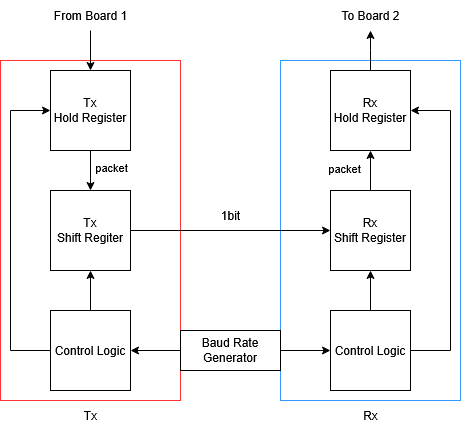

The diagram above was exported from draw.io. Its source (the exported page's mxGraphModel, read from the mxfile embedded in the PNG):
<mxGraphModel dx="1042" dy="571" grid="1" gridSize="10" guides="1" tooltips="1" connect="1" arrows="1" fold="1" page="1" pageScale="1" pageWidth="850" pageHeight="1100" math="0" shadow="0">
  <root>
    <mxCell id="0" />
    <mxCell id="1" parent="0" />
    <mxCell id="iFU5E_qRomBqgdKdq5jc-30" value="" style="rounded=0;whiteSpace=wrap;html=1;fillColor=none;strokeColor=#FF3333;" vertex="1" parent="1">
      <mxGeometry x="150" y="70" width="180" height="340" as="geometry" />
    </mxCell>
    <mxCell id="iFU5E_qRomBqgdKdq5jc-33" value="" style="rounded=0;whiteSpace=wrap;html=1;fillColor=none;strokeColor=#3399FF;" vertex="1" parent="1">
      <mxGeometry x="430" y="70" width="180" height="340" as="geometry" />
    </mxCell>
    <mxCell id="iFU5E_qRomBqgdKdq5jc-11" style="edgeStyle=orthogonalEdgeStyle;rounded=0;orthogonalLoop=1;jettySize=auto;html=1;entryX=0.5;entryY=0;entryDx=0;entryDy=0;" edge="1" parent="1" source="iFU5E_qRomBqgdKdq5jc-1" target="iFU5E_qRomBqgdKdq5jc-2">
      <mxGeometry relative="1" as="geometry" />
    </mxCell>
    <mxCell id="iFU5E_qRomBqgdKdq5jc-26" value="packet" style="edgeLabel;html=1;align=center;verticalAlign=middle;resizable=0;points=[];" vertex="1" connectable="0" parent="iFU5E_qRomBqgdKdq5jc-11">
      <mxGeometry x="-0.2" y="3" relative="1" as="geometry">
        <mxPoint x="17" as="offset" />
      </mxGeometry>
    </mxCell>
    <mxCell id="iFU5E_qRomBqgdKdq5jc-1" value="&lt;div&gt;Tx&lt;/div&gt;&lt;div&gt;Hold Register&lt;/div&gt;" style="whiteSpace=wrap;html=1;aspect=fixed;" vertex="1" parent="1">
      <mxGeometry x="200" y="80" width="80" height="80" as="geometry" />
    </mxCell>
    <mxCell id="iFU5E_qRomBqgdKdq5jc-12" style="edgeStyle=orthogonalEdgeStyle;rounded=0;orthogonalLoop=1;jettySize=auto;html=1;entryX=0;entryY=0.5;entryDx=0;entryDy=0;" edge="1" parent="1" source="iFU5E_qRomBqgdKdq5jc-2" target="iFU5E_qRomBqgdKdq5jc-5">
      <mxGeometry relative="1" as="geometry" />
    </mxCell>
    <mxCell id="iFU5E_qRomBqgdKdq5jc-2" value="&lt;div&gt;Tx&lt;/div&gt;&lt;div&gt;Shift Regiter&lt;/div&gt;" style="whiteSpace=wrap;html=1;aspect=fixed;" vertex="1" parent="1">
      <mxGeometry x="200" y="200" width="80" height="80" as="geometry" />
    </mxCell>
    <mxCell id="iFU5E_qRomBqgdKdq5jc-18" style="edgeStyle=orthogonalEdgeStyle;rounded=0;orthogonalLoop=1;jettySize=auto;html=1;entryX=0;entryY=0.5;entryDx=0;entryDy=0;" edge="1" parent="1" source="iFU5E_qRomBqgdKdq5jc-3" target="iFU5E_qRomBqgdKdq5jc-1">
      <mxGeometry relative="1" as="geometry">
        <mxPoint x="40" y="130" as="targetPoint" />
        <Array as="points">
          <mxPoint x="160" y="360" />
          <mxPoint x="160" y="120" />
        </Array>
      </mxGeometry>
    </mxCell>
    <mxCell id="iFU5E_qRomBqgdKdq5jc-23" style="edgeStyle=orthogonalEdgeStyle;rounded=0;orthogonalLoop=1;jettySize=auto;html=1;entryX=0.5;entryY=1;entryDx=0;entryDy=0;" edge="1" parent="1" source="iFU5E_qRomBqgdKdq5jc-3" target="iFU5E_qRomBqgdKdq5jc-2">
      <mxGeometry relative="1" as="geometry" />
    </mxCell>
    <mxCell id="iFU5E_qRomBqgdKdq5jc-3" value="Control Logic" style="whiteSpace=wrap;html=1;aspect=fixed;" vertex="1" parent="1">
      <mxGeometry x="200" y="320" width="80" height="80" as="geometry" />
    </mxCell>
    <mxCell id="iFU5E_qRomBqgdKdq5jc-38" style="edgeStyle=orthogonalEdgeStyle;rounded=0;orthogonalLoop=1;jettySize=auto;html=1;exitX=0.5;exitY=0;exitDx=0;exitDy=0;" edge="1" parent="1" source="iFU5E_qRomBqgdKdq5jc-4">
      <mxGeometry relative="1" as="geometry">
        <mxPoint x="520" y="40" as="targetPoint" />
      </mxGeometry>
    </mxCell>
    <mxCell id="iFU5E_qRomBqgdKdq5jc-4" value="&lt;div&gt;Rx&lt;/div&gt;&lt;div&gt;Hold Register&lt;/div&gt;" style="whiteSpace=wrap;html=1;aspect=fixed;" vertex="1" parent="1">
      <mxGeometry x="480" y="80" width="80" height="80" as="geometry" />
    </mxCell>
    <mxCell id="iFU5E_qRomBqgdKdq5jc-13" style="edgeStyle=orthogonalEdgeStyle;rounded=0;orthogonalLoop=1;jettySize=auto;html=1;entryX=0.5;entryY=1;entryDx=0;entryDy=0;" edge="1" parent="1" source="iFU5E_qRomBqgdKdq5jc-5" target="iFU5E_qRomBqgdKdq5jc-4">
      <mxGeometry relative="1" as="geometry" />
    </mxCell>
    <mxCell id="iFU5E_qRomBqgdKdq5jc-5" value="&lt;div&gt;Rx&lt;/div&gt;&lt;div&gt;Shift Register&lt;/div&gt;" style="whiteSpace=wrap;html=1;aspect=fixed;" vertex="1" parent="1">
      <mxGeometry x="480" y="200" width="80" height="80" as="geometry" />
    </mxCell>
    <mxCell id="iFU5E_qRomBqgdKdq5jc-24" style="edgeStyle=orthogonalEdgeStyle;rounded=0;orthogonalLoop=1;jettySize=auto;html=1;entryX=1;entryY=0.5;entryDx=0;entryDy=0;" edge="1" parent="1" source="iFU5E_qRomBqgdKdq5jc-6" target="iFU5E_qRomBqgdKdq5jc-4">
      <mxGeometry relative="1" as="geometry">
        <mxPoint x="640" y="120" as="targetPoint" />
        <Array as="points">
          <mxPoint x="600" y="360" />
          <mxPoint x="600" y="120" />
        </Array>
      </mxGeometry>
    </mxCell>
    <mxCell id="iFU5E_qRomBqgdKdq5jc-25" style="edgeStyle=orthogonalEdgeStyle;rounded=0;orthogonalLoop=1;jettySize=auto;html=1;entryX=0.5;entryY=1;entryDx=0;entryDy=0;" edge="1" parent="1" source="iFU5E_qRomBqgdKdq5jc-6" target="iFU5E_qRomBqgdKdq5jc-5">
      <mxGeometry relative="1" as="geometry" />
    </mxCell>
    <mxCell id="iFU5E_qRomBqgdKdq5jc-6" value="Control Logic" style="whiteSpace=wrap;html=1;aspect=fixed;" vertex="1" parent="1">
      <mxGeometry x="480" y="320" width="80" height="80" as="geometry" />
    </mxCell>
    <mxCell id="iFU5E_qRomBqgdKdq5jc-9" style="edgeStyle=orthogonalEdgeStyle;rounded=0;orthogonalLoop=1;jettySize=auto;html=1;entryX=1;entryY=0.5;entryDx=0;entryDy=0;" edge="1" parent="1" source="iFU5E_qRomBqgdKdq5jc-7" target="iFU5E_qRomBqgdKdq5jc-3">
      <mxGeometry relative="1" as="geometry" />
    </mxCell>
    <mxCell id="iFU5E_qRomBqgdKdq5jc-10" style="edgeStyle=orthogonalEdgeStyle;rounded=0;orthogonalLoop=1;jettySize=auto;html=1;entryX=0;entryY=0.5;entryDx=0;entryDy=0;" edge="1" parent="1" source="iFU5E_qRomBqgdKdq5jc-7" target="iFU5E_qRomBqgdKdq5jc-6">
      <mxGeometry relative="1" as="geometry" />
    </mxCell>
    <mxCell id="iFU5E_qRomBqgdKdq5jc-7" value="Baud Rate Generator" style="rounded=0;whiteSpace=wrap;html=1;" vertex="1" parent="1">
      <mxGeometry x="330" y="340" width="100" height="40" as="geometry" />
    </mxCell>
    <mxCell id="iFU5E_qRomBqgdKdq5jc-15" value="1bit" style="text;html=1;align=center;verticalAlign=middle;resizable=0;points=[];autosize=1;strokeColor=none;fillColor=none;" vertex="1" parent="1">
      <mxGeometry x="360" y="210" width="40" height="30" as="geometry" />
    </mxCell>
    <mxCell id="iFU5E_qRomBqgdKdq5jc-27" value="packet" style="edgeLabel;html=1;align=center;verticalAlign=middle;resizable=0;points=[];" vertex="1" connectable="0" parent="1">
      <mxGeometry x="350" y="180" as="geometry">
        <mxPoint x="143" y="-3" as="offset" />
      </mxGeometry>
    </mxCell>
    <mxCell id="iFU5E_qRomBqgdKdq5jc-32" value="Tx" style="text;html=1;align=center;verticalAlign=middle;resizable=0;points=[];autosize=1;strokeColor=none;fillColor=none;" vertex="1" parent="1">
      <mxGeometry x="220" y="410" width="40" height="30" as="geometry" />
    </mxCell>
    <mxCell id="iFU5E_qRomBqgdKdq5jc-34" value="Rx" style="text;html=1;align=center;verticalAlign=middle;resizable=0;points=[];autosize=1;strokeColor=none;fillColor=none;" vertex="1" parent="1">
      <mxGeometry x="500" y="410" width="40" height="30" as="geometry" />
    </mxCell>
    <mxCell id="iFU5E_qRomBqgdKdq5jc-36" value="" style="endArrow=classic;html=1;rounded=0;entryX=0.5;entryY=0;entryDx=0;entryDy=0;" edge="1" parent="1" target="iFU5E_qRomBqgdKdq5jc-1">
      <mxGeometry width="50" height="50" relative="1" as="geometry">
        <mxPoint x="240" y="40" as="sourcePoint" />
        <mxPoint x="270" as="targetPoint" />
      </mxGeometry>
    </mxCell>
    <mxCell id="iFU5E_qRomBqgdKdq5jc-39" value="From Board 1" style="text;html=1;align=center;verticalAlign=middle;resizable=0;points=[];autosize=1;strokeColor=none;fillColor=none;" vertex="1" parent="1">
      <mxGeometry x="190" y="10" width="100" height="30" as="geometry" />
    </mxCell>
    <mxCell id="iFU5E_qRomBqgdKdq5jc-40" value="To Board 2" style="text;html=1;align=center;verticalAlign=middle;resizable=0;points=[];autosize=1;strokeColor=none;fillColor=none;" vertex="1" parent="1">
      <mxGeometry x="480" y="10" width="80" height="30" as="geometry" />
    </mxCell>
  </root>
</mxGraphModel>